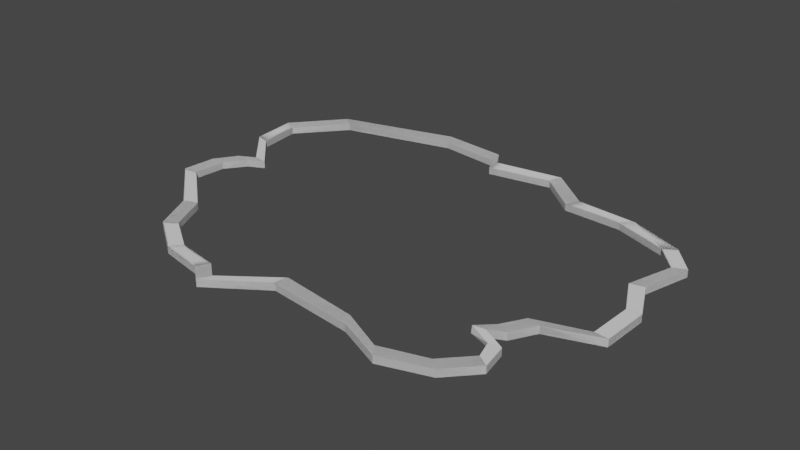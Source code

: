 # Source: barriers.blend  (saved by Blender 3.4.6; exported with 4.5.12 LTS)
import bpy
from mathutils import Matrix  # noqa: F401  (used for matrix-valued properties, if any)

bpy.ops.wm.read_factory_settings(use_empty=True)
scene = bpy.context.scene
scene.name = 'Scene'

# ---- collections
col_collection = bpy.data.collections.new('Collection'); scene.collection.children.link(col_collection)

# ---- world
world_world = bpy.data.worlds.new('World'); scene.world = world_world
world_world.use_nodes = True; world_world.node_tree.nodes.clear()
_N = world_world.node_tree.nodes; _L = world_world.node_tree.links
n0 = _N.new('ShaderNodeOutputWorld'); n0.name = 'World Output'; n0.location = (300, 300)
n1 = _N.new('ShaderNodeBackground'); n1.name = 'Background'; n1.location = (10, 300)
n1.inputs[0].default_value = (0.05088, 0.05088, 0.05088, 1.0)
_L.new(n1.outputs[0], n0.inputs[0])
n0.is_active_output = True
world_world.color = (0.05088, 0.05088, 0.05088)
world_world.use_sun_shadow = False
world_world.sun_shadow_jitter_overblur = 0.0

# ---- meshes
me_plane = bpy.data.meshes.new('Plane')
me_plane.from_pydata([(-1.212, 0.3254, 0.00799), (-1.198, -0.1972, 0.00799), (-0.8229, -0.647, 0.00799), (-0.6256, -0.7824, 0.00799), (-1.234, 0.5609, 0.00799), (-1.023, 0.8105, 0.00799), (-0.4309, 0.9747, 0.00799), (-0.04905, 0.8539, 0.00799), (0.2964, 0.9069, 0.00799), (0.5073, 0.7342, 0.00799), (1.082, 0.6001, 0.00799), (1.131, 0.2265, 0.00799), (0.964, -0.2923, 0.00799), (0.6065, -0.8505, 0.00799), (0.3858, -0.7559, 0.00799), (-0.04182, -0.7092, 0.00799), (-0.9199, -0.4439, 0.00799), (-0.3124, -0.8945, 0.00799), (0.8386, -0.7742, 0.00799), (0.9648, -0.639, 0.00799), (0.8969, -0.4101, 0.00799), (1.213, -0.2065, 0.00799), (1.197, 0.4658, 0.00799), (0.8137, 0.7092, 0.00799), (-1.027, 0.1232, 0.00799), (-1.183, -0.02876, 0.00799), (-0.09831, 0.9404, 0.00799), (0.8226, -0.4445, 0.00799), (0.9413, -0.5094, 0.00799), (1.223, 0.03034, 0.00799), (-1.109, 0.07991, 0.00799), (-0.4016, -0.8251, 0.00799), (-1.212, 0.3254, 0.04483), (-1.198, -0.1972, 0.04483), (-0.8229, -0.647, 0.04483), (-0.6256, -0.7824, 0.04483), (-1.234, 0.5609, 0.04483), (-1.023, 0.8105, 0.04483), (-0.4309, 0.9747, 0.04483), (-0.04905, 0.8539, 0.04483), (0.2964, 0.9069, 0.04483), (0.5073, 0.7342, 0.04483), (1.082, 0.6001, 0.04483), (1.131, 0.2265, 0.04483), (0.964, -0.2923, 0.04483), (0.6065, -0.8505, 0.04483), (0.3858, -0.7559, 0.04483), (-0.04182, -0.7092, 0.04483), (-0.9199, -0.4439, 0.04483), (-0.3124, -0.8945, 0.04483), (0.8386, -0.7742, 0.04483), (0.9648, -0.639, 0.04483), (0.8969, -0.4101, 0.04483), (1.213, -0.2065, 0.04483), (1.197, 0.4658, 0.04483), (0.8137, 0.7092, 0.04483), (-1.027, 0.1232, 0.04483), (-1.183, -0.02876, 0.04483), (-0.09831, 0.9404, 0.04483), (0.8226, -0.4445, 0.04483), (0.9413, -0.5094, 0.04483), (1.223, 0.03034, 0.04483), (-1.109, 0.07991, 0.04483), (-0.4016, -0.8251, 0.04483), (-1.144, 0.307, 0.0423), (-1.128, -0.1857, 0.04222), (-0.7672, -0.6032, 0.0418), (-0.5814, -0.7271, 0.04166), (-1.17, 0.5316, 0.04249), (-0.9676, 0.7665, 0.0424), (-0.4023, 0.9099, 0.04185), (-0.04499, 0.7832, 0.04112), (0.2744, 0.8396, 0.0415), (0.4671, 0.6759, 0.04128), (1.02, 0.5658, 0.04227), (1.061, 0.2126, 0.04208), (0.8962, -0.2717, 0.04168), (0.5654, -0.7928, 0.04179), (0.3536, -0.6929, 0.04109), (-0.03765, -0.6385, 0.04037), (-0.8561, -0.4131, 0.04172), (-0.289, -0.8277, 0.04148), (0.7865, -0.7262, 0.04205), (0.9057, -0.5999, 0.04209), (0.8325, -0.3807, 0.04161), (1.143, -0.1946, 0.04225), (1.131, 0.4402, 0.04236), (0.7603, 0.6626, 0.04189), (-0.9568, 0.1148, 0.04176), (-1.113, -0.02704, 0.04215), (-0.09095, 0.87, 0.04147), (0.7603, -0.4492, 0.04144), (0.879, -0.5122, 0.04187), (1.153, 0.02859, 0.04224), (-1.038, 0.07482, 0.04198), (-0.3706, -0.7614, 0.04137), (-1.144, 0.307, 0.008031), (-1.128, -0.1857, 0.008031), (-0.7672, -0.6032, 0.008031), (-0.5814, -0.7271, 0.008031), (-1.17, 0.5316, 0.008031), (-0.9676, 0.7665, 0.008031), (-0.4023, 0.9099, 0.008031), (-0.04499, 0.7832, 0.008031), (0.2744, 0.8396, 0.008031), (0.4671, 0.6759, 0.008031), (1.02, 0.5658, 0.008031), (1.061, 0.2126, 0.008031), (0.8962, -0.2717, 0.008031), (0.5654, -0.7928, 0.008031), (0.3536, -0.6929, 0.008031), (-0.03765, -0.6385, 0.008031), (-0.8561, -0.4131, 0.008031), (-0.289, -0.8277, 0.008031), (0.7865, -0.7262, 0.008031), (0.9057, -0.5999, 0.008031), (0.8325, -0.3807, 0.008031), (1.143, -0.1946, 0.008031), (1.131, 0.4402, 0.008031), (0.7603, 0.6626, 0.008031), (-0.9568, 0.1148, 0.008031), (-1.113, -0.02704, 0.008031), (-0.09095, 0.87, 0.008031), (0.7603, -0.455, 0.008031), (0.8712, -0.4953, 0.008031), (1.153, 0.02859, 0.008031), (-1.038, 0.07482, 0.008031), (-0.3706, -0.7614, 0.008031), (-1.027, 0.1232, 0.00799), (-1.027, 0.1232, 0.00799), (-1.212, 0.3254, 0.00799), (-1.212, 0.3254, 0.00799), (-1.234, 0.5609, 0.00799), (-1.234, 0.5609, 0.00799), (-0.6256, -0.7824, 0.00799), (-0.6256, -0.7824, 0.00799), (-0.8229, -0.647, 0.00799), (-0.8229, -0.647, 0.00799), (-0.9199, -0.4439, 0.00799), (-0.9199, -0.4439, 0.00799), (-1.198, -0.1972, 0.00799), (-1.198, -0.1972, 0.00799), (-1.023, 0.8105, 0.00799), (-1.023, 0.8105, 0.00799), (-0.4309, 0.9747, 0.00799), (-0.4309, 0.9747, 0.00799), (-0.09831, 0.9404, 0.00799), (-0.09831, 0.9404, 0.00799), (-0.04905, 0.8539, 0.00799), (-0.04905, 0.8539, 0.00799), (0.2964, 0.9069, 0.00799), (0.2964, 0.9069, 0.00799), (0.5073, 0.7342, 0.00799), (0.5073, 0.7342, 0.00799), (0.8137, 0.7092, 0.00799), (0.8137, 0.7092, 0.00799), (1.082, 0.6001, 0.00799), (1.082, 0.6001, 0.00799), (1.197, 0.4658, 0.00799), (1.197, 0.4658, 0.00799), (1.131, 0.2265, 0.00799), (1.131, 0.2265, 0.00799), (1.213, -0.2065, 0.00799), (1.213, -0.2065, 0.00799), (0.964, -0.2923, 0.00799), (0.964, -0.2923, 0.00799), (0.8386, -0.7742, 0.00799), (0.8386, -0.7742, 0.00799), (0.6065, -0.8505, 0.00799), (0.6065, -0.8505, 0.00799), (0.3858, -0.7559, 0.00799), (0.3858, -0.7559, 0.00799), (-0.04182, -0.7092, 0.00799), (-0.04182, -0.7092, 0.00799), (-0.3124, -0.8945, 0.00799), (-0.3124, -0.8945, 0.00799), (-0.4016, -0.8251, 0.00799), (-0.4016, -0.8251, 0.00799), (0.9648, -0.639, 0.00799), (0.9648, -0.639, 0.00799), (0.9413, -0.5094, 0.00799), (0.9413, -0.5094, 0.00799), (0.8969, -0.4101, 0.00799), (0.8969, -0.4101, 0.00799), (1.223, 0.03034, 0.00799), (1.223, 0.03034, 0.00799), (-1.109, 0.07991, 0.00799), (-1.109, 0.07991, 0.00799), (-1.183, -0.02876, 0.00799), (-1.183, -0.02876, 0.00799), (0.8226, -0.4445, 0.00799), (0.8226, -0.4445, 0.00799), (-0.04905, 0.8539, 0.04483), (-0.04905, 0.8539, 0.04483), (-0.04905, 0.8539, 0.04483), (-0.04905, 0.8539, 0.04483), (-0.04905, 0.8539, 0.04483), (-0.04905, 0.8539, 0.04483), (0.9648, -0.639, 0.04483), (0.9648, -0.639, 0.04483), (0.9648, -0.639, 0.04483), (0.9648, -0.639, 0.04483), (-1.023, 0.8105, 0.04483), (-1.023, 0.8105, 0.04483), (-1.023, 0.8105, 0.04483), (-1.023, 0.8105, 0.04483), (-1.023, 0.8105, 0.04483), (-0.4016, -0.8251, 0.04483), (-0.4016, -0.8251, 0.04483), (-0.4016, -0.8251, 0.04483), (-0.4016, -0.8251, 0.04483), (-0.4016, -0.8251, 0.04483), (-0.4016, -0.8251, 0.04483), (-0.3124, -0.8945, 0.04483), (-0.3124, -0.8945, 0.04483), (-0.3124, -0.8945, 0.04483), (-0.3124, -0.8945, 0.04483), (-0.6256, -0.7824, 0.04483), (-0.6256, -0.7824, 0.04483), (-0.6256, -0.7824, 0.04483), (-0.6256, -0.7824, 0.04483), (-0.6256, -0.7824, 0.04483), (-0.9199, -0.4439, 0.04483), (-0.9199, -0.4439, 0.04483), (-0.9199, -0.4439, 0.04483), (-0.9199, -0.4439, 0.04483), (-0.9199, -0.4439, 0.04483), (-0.9199, -0.4439, 0.04483), (-0.8229, -0.647, 0.04483), (-0.8229, -0.647, 0.04483), (-0.8229, -0.647, 0.04483), (-0.8229, -0.647, 0.04483), (0.9413, -0.5094, 0.04483), (0.9413, -0.5094, 0.04483), (0.9413, -0.5094, 0.04483), (0.9413, -0.5094, 0.04483), (0.9413, -0.5094, 0.04483), (-1.234, 0.5609, 0.04483), (-1.234, 0.5609, 0.04483), (-1.234, 0.5609, 0.04483), (-1.234, 0.5609, 0.04483), (-0.04182, -0.7092, 0.04483), (-0.04182, -0.7092, 0.04483), (-0.04182, -0.7092, 0.04483), (-0.04182, -0.7092, 0.04483), (-0.04182, -0.7092, 0.04483), (-0.04182, -0.7092, 0.04483), (0.8226, -0.4445, 0.04483), (0.8226, -0.4445, 0.04483), (0.8226, -0.4445, 0.04483), (0.8226, -0.4445, 0.04483), (0.8226, -0.4445, 0.04483), (0.8226, -0.4445, 0.04483), (0.8969, -0.4101, 0.04483), (0.8969, -0.4101, 0.04483), (0.8969, -0.4101, 0.04483), (0.8969, -0.4101, 0.04483), (0.8969, -0.4101, 0.04483), (-1.212, 0.3254, 0.04483), (-1.212, 0.3254, 0.04483), (-1.212, 0.3254, 0.04483), (-1.212, 0.3254, 0.04483), (-1.212, 0.3254, 0.04483), (0.3858, -0.7559, 0.04483), (0.3858, -0.7559, 0.04483), (0.3858, -0.7559, 0.04483), (0.3858, -0.7559, 0.04483), (0.3858, -0.7559, 0.04483), (-0.09831, 0.9404, 0.04483), (-0.09831, 0.9404, 0.04483), (-0.09831, 0.9404, 0.04483), (-0.09831, 0.9404, 0.04483), (-0.09831, 0.9404, 0.04483), (-0.4309, 0.9747, 0.04483), (-0.4309, 0.9747, 0.04483), (-0.4309, 0.9747, 0.04483), (-0.4309, 0.9747, 0.04483), (-0.4309, 0.9747, 0.04483), (0.6065, -0.8505, 0.04483), (0.6065, -0.8505, 0.04483), (0.6065, -0.8505, 0.04483), (0.6065, -0.8505, 0.04483), (0.6065, -0.8505, 0.04483), (0.8386, -0.7742, 0.04483), (0.8386, -0.7742, 0.04483), (0.8386, -0.7742, 0.04483), (0.8386, -0.7742, 0.04483), (0.8386, -0.7742, 0.04483), (-1.183, -0.02876, 0.04483), (-1.183, -0.02876, 0.04483), (-1.183, -0.02876, 0.04483), (-1.183, -0.02876, 0.04483), (-1.183, -0.02876, 0.04483), (-1.198, -0.1972, 0.04483), (-1.198, -0.1972, 0.04483), (-1.198, -0.1972, 0.04483), (-1.198, -0.1972, 0.04483), (0.964, -0.2923, 0.04483), (0.964, -0.2923, 0.04483), (0.964, -0.2923, 0.04483), (0.964, -0.2923, 0.04483), (0.964, -0.2923, 0.04483), (-1.027, 0.1232, 0.04483), (-1.027, 0.1232, 0.04483), (-1.027, 0.1232, 0.04483), (-1.027, 0.1232, 0.04483), (-1.027, 0.1232, 0.04483), (-1.027, 0.1232, 0.04483), (-1.109, 0.07991, 0.04483), (-1.109, 0.07991, 0.04483), (-1.109, 0.07991, 0.04483), (-1.109, 0.07991, 0.04483), (-1.109, 0.07991, 0.04483), (1.131, 0.2265, 0.04483), (1.131, 0.2265, 0.04483), (1.131, 0.2265, 0.04483), (1.131, 0.2265, 0.04483), (1.131, 0.2265, 0.04483), (1.131, 0.2265, 0.04483), (0.8137, 0.7092, 0.04483), (0.8137, 0.7092, 0.04483), (0.8137, 0.7092, 0.04483), (0.8137, 0.7092, 0.04483), (0.8137, 0.7092, 0.04483), (1.197, 0.4658, 0.04483), (1.197, 0.4658, 0.04483), (1.197, 0.4658, 0.04483), (1.197, 0.4658, 0.04483), (1.082, 0.6001, 0.04483), (1.082, 0.6001, 0.04483), (1.082, 0.6001, 0.04483), (1.082, 0.6001, 0.04483), (1.082, 0.6001, 0.04483), (0.5073, 0.7342, 0.04483), (0.5073, 0.7342, 0.04483), (0.5073, 0.7342, 0.04483), (0.5073, 0.7342, 0.04483), (0.5073, 0.7342, 0.04483), (0.5073, 0.7342, 0.04483), (0.2964, 0.9069, 0.04483), (0.2964, 0.9069, 0.04483), (0.2964, 0.9069, 0.04483), (0.2964, 0.9069, 0.04483), (1.213, -0.2065, 0.04483), (1.213, -0.2065, 0.04483), (1.213, -0.2065, 0.04483), (1.213, -0.2065, 0.04483), (1.223, 0.03034, 0.04483), (1.223, 0.03034, 0.04483), (1.223, 0.03034, 0.04483), (1.223, 0.03034, 0.04483), (1.223, 0.03034, 0.04483), (-0.9568, 0.1148, 0.04176), (-0.9568, 0.1148, 0.04176), (-0.9568, 0.1148, 0.04176), (-0.9568, 0.1148, 0.04176), (-0.9568, 0.1148, 0.04176), (-1.144, 0.307, 0.0423), (-1.144, 0.307, 0.0423), (-1.144, 0.307, 0.0423), (-1.144, 0.307, 0.0423), (-1.144, 0.307, 0.0423), (-1.17, 0.5316, 0.04249), (-1.17, 0.5316, 0.04249), (-1.17, 0.5316, 0.04249), (-1.17, 0.5316, 0.04249), (-1.17, 0.5316, 0.04249), (-0.5814, -0.7271, 0.04166), (-0.5814, -0.7271, 0.04166), (-0.5814, -0.7271, 0.04166), (-0.5814, -0.7271, 0.04166), (-0.5814, -0.7271, 0.04166), (-0.7672, -0.6032, 0.0418), (-0.7672, -0.6032, 0.0418), (-0.7672, -0.6032, 0.0418), (-0.7672, -0.6032, 0.0418), (-0.7672, -0.6032, 0.0418), (-0.8561, -0.4131, 0.04172), (-0.8561, -0.4131, 0.04172), (-0.8561, -0.4131, 0.04172), (-0.8561, -0.4131, 0.04172), (-0.8561, -0.4131, 0.04172), (-1.128, -0.1857, 0.04222), (-1.128, -0.1857, 0.04222), (-1.128, -0.1857, 0.04222), (-1.128, -0.1857, 0.04222), (-1.128, -0.1857, 0.04222), (-0.9676, 0.7665, 0.0424), (-0.9676, 0.7665, 0.0424), (-0.9676, 0.7665, 0.0424), (-0.9676, 0.7665, 0.0424), (-0.9676, 0.7665, 0.0424), (-0.4023, 0.9099, 0.04185), (-0.4023, 0.9099, 0.04185), (-0.4023, 0.9099, 0.04185), (-0.4023, 0.9099, 0.04185), (-0.4023, 0.9099, 0.04185), (-0.09095, 0.87, 0.04147), (-0.09095, 0.87, 0.04147), (-0.09095, 0.87, 0.04147), (-0.09095, 0.87, 0.04147), (-0.09095, 0.87, 0.04147), (-0.04499, 0.7832, 0.04112), (-0.04499, 0.7832, 0.04112), (-0.04499, 0.7832, 0.04112), (-0.04499, 0.7832, 0.04112), (-0.04499, 0.7832, 0.04112), (0.2744, 0.8396, 0.0415), (0.2744, 0.8396, 0.0415), (0.2744, 0.8396, 0.0415), (0.2744, 0.8396, 0.0415), (0.2744, 0.8396, 0.0415), (0.4671, 0.6759, 0.04128), (0.4671, 0.6759, 0.04128), (0.4671, 0.6759, 0.04128), (0.4671, 0.6759, 0.04128), (0.4671, 0.6759, 0.04128), (0.7603, 0.6626, 0.04189), (0.7603, 0.6626, 0.04189), (0.7603, 0.6626, 0.04189), (0.7603, 0.6626, 0.04189), (0.7603, 0.6626, 0.04189), (1.02, 0.5658, 0.04227), (1.02, 0.5658, 0.04227), (1.02, 0.5658, 0.04227), (1.02, 0.5658, 0.04227), (1.02, 0.5658, 0.04227), (1.131, 0.4402, 0.04236), (1.131, 0.4402, 0.04236), (1.131, 0.4402, 0.04236), (1.131, 0.4402, 0.04236), (1.131, 0.4402, 0.04236), (1.061, 0.2126, 0.04208), (1.061, 0.2126, 0.04208), (1.061, 0.2126, 0.04208), (1.061, 0.2126, 0.04208), (1.061, 0.2126, 0.04208), (1.143, -0.1946, 0.04225), (1.143, -0.1946, 0.04225), (1.143, -0.1946, 0.04225), (1.143, -0.1946, 0.04225), (1.143, -0.1946, 0.04225), (0.8962, -0.2717, 0.04168), (0.8962, -0.2717, 0.04168), (0.8962, -0.2717, 0.04168), (0.8962, -0.2717, 0.04168), (0.8962, -0.2717, 0.04168), (0.7865, -0.7262, 0.04205), (0.7865, -0.7262, 0.04205), (0.7865, -0.7262, 0.04205), (0.7865, -0.7262, 0.04205), (0.7865, -0.7262, 0.04205), (0.5654, -0.7928, 0.04179), (0.5654, -0.7928, 0.04179), (0.5654, -0.7928, 0.04179), (0.5654, -0.7928, 0.04179), (0.5654, -0.7928, 0.04179), (0.3536, -0.6929, 0.04109), (0.3536, -0.6929, 0.04109), (0.3536, -0.6929, 0.04109), (0.3536, -0.6929, 0.04109), (0.3536, -0.6929, 0.04109), (-0.03765, -0.6385, 0.04037), (-0.03765, -0.6385, 0.04037), (-0.03765, -0.6385, 0.04037), (-0.03765, -0.6385, 0.04037), (-0.03765, -0.6385, 0.04037), (-0.289, -0.8277, 0.04148), (-0.289, -0.8277, 0.04148), (-0.289, -0.8277, 0.04148), (-0.289, -0.8277, 0.04148), (-0.289, -0.8277, 0.04148), (-0.3706, -0.7614, 0.04137), (-0.3706, -0.7614, 0.04137), (-0.3706, -0.7614, 0.04137), (-0.3706, -0.7614, 0.04137), (-0.3706, -0.7614, 0.04137), (0.9057, -0.5999, 0.04209), (0.9057, -0.5999, 0.04209), (0.9057, -0.5999, 0.04209), (0.9057, -0.5999, 0.04209), (0.9057, -0.5999, 0.04209), (0.879, -0.5122, 0.04187), (0.879, -0.5122, 0.04187), (0.879, -0.5122, 0.04187), (0.879, -0.5122, 0.04187), (0.879, -0.5122, 0.04187), (0.8325, -0.3807, 0.04161), (0.8325, -0.3807, 0.04161), (0.8325, -0.3807, 0.04161), (0.8325, -0.3807, 0.04161), (0.8325, -0.3807, 0.04161), (1.153, 0.02859, 0.04224), (1.153, 0.02859, 0.04224), (1.153, 0.02859, 0.04224), (1.153, 0.02859, 0.04224), (1.153, 0.02859, 0.04224), (-1.038, 0.07482, 0.04198), (-1.038, 0.07482, 0.04198), (-1.038, 0.07482, 0.04198), (-1.038, 0.07482, 0.04198), (-1.038, 0.07482, 0.04198), (-1.113, -0.02704, 0.04215), (-1.113, -0.02704, 0.04215), (-1.113, -0.02704, 0.04215), (-1.113, -0.02704, 0.04215), (-1.113, -0.02704, 0.04215), (0.7603, -0.4492, 0.04144), (0.7603, -0.4492, 0.04144), (0.7603, -0.4492, 0.04144), (0.7603, -0.4492, 0.04144), (0.7603, -0.4492, 0.04144), (-0.9568, 0.1148, 0.008031), (-1.144, 0.307, 0.008031), (-1.144, 0.307, 0.008031), (-1.17, 0.5316, 0.008031), (-1.17, 0.5316, 0.008031), (-1.17, 0.5316, 0.008031), (-0.5814, -0.7271, 0.008031), (-0.5814, -0.7271, 0.008031), (-0.7672, -0.6032, 0.008031), (-0.7672, -0.6032, 0.008031), (-0.7672, -0.6032, 0.008031), (-0.8561, -0.4131, 0.008031), (-1.128, -0.1857, 0.008031), (-1.128, -0.1857, 0.008031), (-1.128, -0.1857, 0.008031), (-0.9676, 0.7665, 0.008031), (-0.9676, 0.7665, 0.008031), (-0.4023, 0.9099, 0.008031), (-0.4023, 0.9099, 0.008031), (-0.09095, 0.87, 0.008031), (-0.09095, 0.87, 0.008031), (-0.04499, 0.7832, 0.008031), (0.2744, 0.8396, 0.008031), (0.2744, 0.8396, 0.008031), (0.2744, 0.8396, 0.008031), (0.4671, 0.6759, 0.008031), (0.7603, 0.6626, 0.008031), (0.7603, 0.6626, 0.008031), (1.02, 0.5658, 0.008031), (1.02, 0.5658, 0.008031), (1.131, 0.4402, 0.008031), (1.131, 0.4402, 0.008031), (1.131, 0.4402, 0.008031), (1.061, 0.2126, 0.008031), (1.143, -0.1946, 0.008031), (1.143, -0.1946, 0.008031), (1.143, -0.1946, 0.008031), (0.8962, -0.2717, 0.008031), (0.8962, -0.2717, 0.008031), (0.7865, -0.7262, 0.008031), (0.7865, -0.7262, 0.008031), (0.5654, -0.7928, 0.008031), (0.5654, -0.7928, 0.008031), (0.3536, -0.6929, 0.008031), (0.3536, -0.6929, 0.008031), (-0.03765, -0.6385, 0.008031), (-0.289, -0.8277, 0.008031), (-0.289, -0.8277, 0.008031), (-0.289, -0.8277, 0.008031), (-0.3706, -0.7614, 0.008031), (0.9057, -0.5999, 0.008031), (0.9057, -0.5999, 0.008031), (0.9057, -0.5999, 0.008031), (0.8712, -0.4953, 0.008031), (0.8712, -0.4953, 0.008031), (0.8325, -0.3807, 0.008031), (0.8325, -0.3807, 0.008031), (1.153, 0.02859, 0.008031), (1.153, 0.02859, 0.008031), (-1.038, 0.07482, 0.008031), (-1.038, 0.07482, 0.008031), (-1.113, -0.02704, 0.008031), (-1.113, -0.02704, 0.008031), (0.7603, -0.455, 0.008031)], [], [(149, 339, 150), (165, 253, 182), (146, 192, 148), (180, 198, 179), (143, 273, 144), (178, 283, 167), (177, 217, 135), (133, 202, 142), (175, 207, 176), (189, 308, 187), (138, 293, 140), (173, 213, 174), (161, 347, 185), (134, 228, 136), (137, 222, 139), (191, 232, 181), (131, 237, 132), (171, 241, 172), (183, 247, 190), (128, 258, 130), (169, 263, 170), (145, 268, 147), (166, 278, 168), (141, 288, 188), (162, 297, 164), (186, 302, 129), (158, 313, 160), (153, 319, 155), (154, 328, 156), (157, 324, 159), (151, 333, 152), (184, 343, 163), (281, 447, 452), (271, 393, 398), (266, 453, 457), (303, 359, 259), (250, 488, 507), (244, 458, 462), (260, 364, 238), (249, 484, 234), (225, 373, 378), (218, 374, 229), (315, 494, 349), (243, 469, 214), (223, 384, 294), (311, 503, 498), (210, 468, 472), (205, 363, 387), (209, 369, 219), (286, 477, 448), (276, 388, 392), (233, 479, 200), (195, 397, 402), (256, 443, 487), (194, 409, 340), (348, 439, 345), (336, 408, 412), (330, 429, 326), (320, 424, 329), (335, 419, 321), (316, 427, 432), (305, 497, 353), (300, 437, 442), (291, 383, 502), (492, 548, 438), (414, 535, 537), (423, 544, 428), (417, 106, 422), (413, 119, 418), (434, 542, 545), (354, 571, 120), (444, 546, 549), (504, 525, 573), (454, 551, 553), (399, 530, 532), (459, 554, 555), (352, 96, 357), (509, 568, 575), (464, 556, 557), (358, 517, 362), (508, 124, 483), (379, 521, 112), (367, 522, 372), (433, 125, 493), (463, 560, 467), (377, 526, 382), (499, 574, 572), (474, 559, 561), (389, 516, 527), (473, 99, 368), (449, 562, 552), (394, 528, 529), (482, 564, 478), (404, 531, 533), (489, 550, 567), (403, 536, 407), (7, 196, 342), (12, 299, 254), (26, 269, 193), (28, 235, 201), (5, 204, 274), (19, 199, 285), (31, 211, 221), (4, 239, 203), (17, 215, 208), (25, 290, 310), (16, 226, 296), (15, 245, 216), (11, 317, 350), (3, 220, 231), (2, 230, 224), (27, 251, 236), (0, 262, 240), (14, 265, 242), (20, 255, 248), (24, 306, 261), (13, 280, 264), (6, 275, 270), (18, 284, 279), (1, 295, 289), (21, 344, 298), (30, 309, 304), (22, 325, 314), (9, 337, 322), (23, 323, 331), (10, 332, 327), (8, 341, 334), (29, 351, 346), (45, 50, 450), (58, 38, 395), (46, 282, 455), (56, 355, 361), (252, 257, 490), (246, 267, 460), (32, 360, 366), (59, 510, 486), (227, 34, 376), (35, 371, 375), (43, 435, 495), (47, 465, 471), (48, 380, 385), (312, 57, 505), (212, 49, 470), (206, 36, 365), (63, 475, 370), (287, 51, 480), (277, 37, 390), (60, 485, 481), (197, 272, 400), (52, 301, 445), (39, 405, 410), (61, 496, 441), (338, 40, 411), (42, 426, 431), (55, 420, 425), (41, 415, 421), (318, 54, 430), (307, 62, 500), (44, 53, 440), (292, 33, 386), (93, 569, 547), (416, 72, 104), (74, 541, 543), (87, 538, 540), (73, 105, 539), (436, 86, 118), (356, 501, 126), (446, 85, 117), (506, 65, 97), (456, 451, 114), (401, 70, 102), (461, 77, 109), (88, 512, 513), (511, 84, 116), (466, 78, 110), (64, 514, 515), (91, 123, 566), (381, 66, 98), (67, 518, 520), (75, 107, 570), (79, 111, 558), (80, 523, 524), (94, 89, 121), (476, 81, 113), (391, 68, 100), (95, 127, 519), (82, 83, 115), (396, 69, 101), (92, 565, 563), (406, 90, 122), (491, 76, 108), (71, 103, 534)])
_uv = me_plane.uv_layers.new(name='UVMap')
_uv.uv.foreach_set('vector', [0.0, 0.0, 0.0, 0.0, 0.0, 0.0, 0.0, 0.0, 0.0, 0.0, 0.0, 0.0, 0.0, 0.0, 0.0, 0.0, 0.0, 0.0, 0.0, 0.0, 0.0, 0.0, 0.0, 0.0, 0.0, 0.0, 0.0, 0.0, 0.0, 0.0, 0.0, 0.0, 0.0, 0.0, 0.0, 0.0, 0.0, 0.0, 0.0, 0.0, 0.0, 0.0, 0.0, 0.0, 0.0, 0.0, 0.0, 0.0, 0.0, 0.0, 0.0, 0.0, 0.0, 0.0, 0.0, 0.0, 0.0, 0.0, 0.0, 0.0, 0.0, 0.0, 0.0, 0.0, 0.0, 0.0, 0.0, 0.0, 0.0, 0.0, 0.0, 0.0, 0.0, 0.0, 0.0, 0.0, 0.0, 0.0, 0.0, 0.0, 0.0, 0.0, 0.0, 0.0, 0.0, 0.0, 0.0, 0.0, 0.0, 0.0, 0.0, 0.0, 0.0, 0.0, 0.0, 0.0, 0.0, 0.0, 0.0, 0.0, 0.0, 0.0, 0.0, 0.0, 0.0, 0.0, 0.0, 0.0, 0.0, 0.0, 0.0, 0.0, 0.0, 0.0, 0.0, 0.0, 0.0, 0.0, 0.0, 0.0, 0.0, 0.0, 0.0, 0.0, 0.0, 0.0, 0.0, 0.0, 0.0, 0.0, 0.0, 0.0, 0.0, 0.0, 0.0, 0.0, 0.0, 0.0, 0.0, 0.0, 0.0, 0.0, 0.0, 0.0, 0.0, 0.0, 0.0, 0.0, 0.0, 0.0, 0.0, 0.0, 0.0, 0.0, 0.0, 0.0, 0.0, 0.0, 0.0, 0.0, 0.0, 0.0, 0.0, 0.0, 0.0, 0.0, 0.0, 0.0, 0.0, 0.0, 0.0, 0.0, 0.0, 0.0, 0.0, 0.0, 0.0, 0.0, 0.0, 0.0, 0.0, 0.0, 0.0, 0.0, 0.0, 0.0, 0.0, 0.0, 0.0, 0.0, 0.0, 0.0, 0.0, 0.0, 0.0, 0.0, 0.0, 0.0, 0.0, 0.0, 0.0, 0.0, 0.0, 0.0, 0.0, 0.0, 0.0, 0.0, 0.0, 0.0, 0.0, 0.0, 0.0, 0.0, 0.0, 0.0, 0.0, 0.0, 0.0, 0.0, 0.0, 0.0, 0.0, 0.0, 0.0, 0.0, 0.0, 0.0, 0.0, 0.0, 0.0, 0.0, 0.0, 0.0, 0.0, 0.0, 0.0, 0.0, 0.0, 0.0, 0.0, 0.0, 0.0, 0.0, 0.0, 0.0, 0.0, 0.0, 0.0, 0.0, 0.0, 0.0, 0.0, 0.0, 0.0, 0.0, 0.0, 0.0, 0.0, 0.0, 0.0, 0.0, 0.0, 0.0, 0.0, 0.0, 0.0, 0.0, 0.0, 0.0, 0.0, 0.0, 0.0, 0.0, 0.0, 0.0, 0.0, 0.0, 0.0, 0.0, 0.0, 0.0, 0.0, 0.0, 0.0, 0.0, 0.0, 0.0, 0.0, 0.0, 0.0, 0.0, 0.0, 0.0, 0.0, 0.0, 0.0, 0.0, 0.0, 0.0, 0.0, 0.0, 0.0, 0.0, 0.0, 0.0, 0.0, 0.0, 0.0, 0.0, 0.0, 0.0, 0.0, 0.0, 0.0, 0.0, 0.0, 0.0, 0.0, 0.0, 0.0, 0.0, 0.0, 0.0, 0.0, 0.0, 0.0, 0.0, 0.0, 0.0, 0.0, 0.0, 0.0, 0.0, 0.0, 0.0, 0.0, 0.0, 0.0, 0.0, 0.0, 0.0, 0.0, 0.0, 0.0, 0.0, 0.0, 0.0, 0.0, 0.0, 0.0, 0.0, 0.0, 0.0, 0.0, 0.0, 0.0, 0.0, 0.0, 0.0, 0.0, 0.0, 0.0, 0.0, 0.0, 0.0, 0.0, 0.0, 0.0, 0.0, 0.0, 0.0, 0.0, 0.0, 0.0, 0.0, 0.0, 0.0, 0.0, 0.0, 0.0, 0.0, 0.0, 0.0, 0.0, 0.0, 0.0, 0.0, 0.0, 0.0, 0.0, 0.0, 0.0, 0.0, 0.0, 0.0, 0.0, 0.0, 0.0, 0.0, 0.0, 0.0, 0.0, 0.0, 0.0, 0.0, 0.0, 0.0, 0.0, 0.0, 0.0, 0.0, 0.0, 0.0, 0.0, 0.0, 0.0, 0.0, 0.0, 0.0, 0.0, 0.0, 0.0, 0.0, 0.0, 0.0, 0.0, 0.0, 0.0, 0.0, 0.0, 0.0, 0.0, 0.0, 0.0, 0.0, 0.0, 0.0, 0.0, 0.0, 0.0, 0.0, 0.0, 0.0, 0.0, 0.0, 0.0, 0.0, 0.0, 0.0, 0.0, 0.0, 0.0, 0.0, 0.0, 0.0, 0.0, 0.0, 0.0, 0.0, 0.0, 0.0, 0.0, 0.0, 0.0, 0.0, 0.0, 0.0, 0.0, 0.0, 0.0, 0.0, 0.0, 0.0, 0.0, 0.0, 0.0, 0.0, 0.0, 0.0, 0.0, 0.0, 0.0, 0.0, 0.0, 0.0, 0.0, 0.0, 0.0, 0.0, 0.0, 0.0, 0.0, 0.0, 0.0, 0.0, 0.0, 0.0, 0.0, 0.0, 0.0, 0.0, 0.0, 0.0, 0.0, 0.0, 0.0, 0.0, 0.0, 0.0, 0.0, 0.0, 0.0, 0.0, 0.0, 0.0, 0.0, 0.0, 0.0, 0.0, 0.0, 0.0, 0.0, 0.0, 0.0, 0.0, 0.0, 0.0, 0.0, 0.0, 0.0, 0.0, 0.0, 0.0, 0.0, 0.0, 0.0, 0.0, 0.0, 0.0, 0.0, 0.0, 0.0, 0.0, 0.0, 0.0, 0.0, 0.0, 0.0, 0.0, 0.0, 0.0, 0.0, 0.0, 0.0, 0.0, 0.0, 0.0, 0.0, 0.0, 0.0, 0.0, 0.0, 0.0, 0.0, 0.0, 0.0, 0.0, 0.0, 0.0, 0.0, 0.0, 0.0, 0.0, 0.0, 0.0, 0.0, 0.0, 0.0, 0.0, 0.0, 0.0, 0.0, 0.0, 0.0, 0.0, 0.0, 0.0, 0.0, 0.0, 0.0, 0.0, 0.0, 0.0, 0.0, 0.0, 0.0, 0.0, 0.0, 0.0, 0.0, 0.0, 0.0, 0.0, 0.0, 0.0, 0.0, 0.0, 0.0, 0.0, 0.0, 0.0, 0.0, 0.0, 0.0, 0.0, 0.0, 0.0, 0.0, 0.0, 0.0, 0.0, 0.0, 0.0, 0.0, 0.0, 0.0, 0.0, 0.0, 0.0, 0.0, 0.0, 0.0, 0.0, 0.0, 0.0, 0.0, 0.0, 0.0, 0.0, 0.0, 0.0, 0.0, 0.0, 0.0, 0.0, 0.0, 0.0, 0.0, 0.0, 0.0, 0.0, 0.0, 0.0, 0.0, 0.0, 0.0, 0.0, 0.0, 0.0, 0.0, 0.0, 0.0, 0.0, 0.0, 0.0, 0.0, 0.0, 0.0, 0.0, 0.0, 0.0, 0.0, 0.0, 0.0, 0.0, 0.0, 0.0, 0.0, 0.0, 0.0, 0.0, 0.0, 0.0, 0.0, 0.0, 0.0, 0.0, 0.0, 0.0, 0.0, 0.0, 0.0, 0.0, 0.0, 0.0, 0.0, 0.0, 0.0, 0.0, 0.0, 0.0, 0.0, 0.0, 0.0, 0.0, 0.0, 0.0, 0.0, 0.0, 0.0, 0.0, 0.0, 0.0, 0.0, 0.0, 0.0, 0.0, 0.0, 0.0, 0.0, 0.0, 0.0, 0.0, 0.0, 0.0, 0.0, 0.0, 0.0, 0.0, 0.0, 0.0, 0.0, 0.0, 0.0, 0.0, 0.0, 0.0, 0.0, 0.0, 0.0, 0.0, 0.0, 0.0, 0.0, 0.0, 0.0, 0.0, 0.0, 0.0, 0.0, 0.0, 0.0, 0.0, 0.0, 0.0, 0.0, 0.0, 0.0, 0.0, 0.0, 0.0, 0.0, 0.0, 0.0, 0.0, 0.0, 0.0, 0.0, 0.0, 0.0, 0.0, 0.0, 0.0, 0.0, 0.0, 0.0, 0.0, 0.0, 0.0, 0.0, 0.0, 0.0, 0.0, 0.0, 0.0, 0.0, 0.0, 0.0, 0.0, 0.0, 0.0, 0.0, 0.0, 0.0, 0.0, 0.0, 0.0, 0.0, 0.0, 0.0, 0.0, 0.0, 0.0, 0.0, 0.0, 0.0, 0.0, 0.0, 0.0, 0.0, 0.0, 0.0, 0.0, 0.0, 0.0, 0.0, 0.0, 0.0, 0.0, 0.0, 0.0, 0.0, 0.0, 0.0, 0.0, 0.0, 0.0, 0.0, 0.0, 0.0, 0.0, 0.0, 0.0, 0.0, 0.0, 0.0, 0.0, 0.0, 0.0, 0.0, 0.0, 0.0, 0.0, 0.0, 0.0, 0.0, 0.0, 0.0, 0.0, 0.0, 0.0, 0.0, 0.0, 0.0, 0.0, 0.0, 0.0, 0.0, 0.0, 0.0, 0.0, 0.0, 0.0, 0.0, 0.0, 0.0, 0.0, 0.0, 0.0, 0.0, 0.0, 0.0, 0.0, 0.0, 0.0, 0.0, 0.0, 0.0, 0.0, 0.0, 0.0, 0.0, 0.0, 0.0, 0.0, 0.0, 0.0, 0.0, 0.0, 0.0, 0.0, 0.0, 0.0, 0.0, 0.0, 0.0, 0.0, 0.0, 0.0, 0.0, 0.0, 0.0, 0.0, 0.0, 0.0, 0.0, 0.0, 0.0, 0.0, 0.0, 0.0, 0.0, 0.0, 0.0, 0.0, 0.0, 0.0, 0.0, 0.0, 0.0, 0.0, 0.0, 0.0, 0.0, 0.0, 0.0, 0.0, 0.0, 0.0, 0.0, 0.0, 0.0, 0.0, 0.0, 0.0, 0.0, 0.0, 0.0, 0.0, 0.0, 0.0, 0.0, 0.0, 0.0, 0.0, 0.0, 0.0, 0.0, 0.0, 0.0, 0.0, 0.0, 0.0, 0.0, 0.0, 0.0, 0.0, 0.0, 0.0, 0.0, 0.0, 0.0, 0.0, 0.0, 0.0, 0.0, 0.0, 0.0, 0.0, 0.0, 0.0, 0.0, 0.0, 0.0, 0.0, 0.0, 0.0, 0.0, 0.0, 0.0, 0.0, 0.0, 0.0, 0.0, 0.0, 0.0, 0.0, 0.0, 0.0, 0.0, 0.0, 0.0, 0.0, 0.0, 0.0, 0.0, 0.0, 0.0, 0.0, 0.0, 0.0, 0.0, 0.0, 0.0, 0.0, 0.0, 0.0, 0.0, 0.0, 0.0, 0.0, 0.0, 0.0, 0.0, 0.0, 0.0, 0.0, 0.0, 0.0, 0.0, 0.0, 0.0, 0.0, 0.0, 0.0, 0.0, 0.0, 0.0, 0.0, 0.0, 0.0, 0.0, 0.0, 0.0, 0.0, 0.0, 0.0, 0.0, 0.0, 0.0, 0.0, 0.0, 0.0, 0.0, 0.0, 0.0, 0.0, 0.0, 0.0, 0.0, 0.0, 0.0, 0.0, 0.0, 0.0, 0.0, 0.0, 0.0, 0.0, 0.0, 0.0, 0.0, 0.0, 0.0, 0.0, 0.0, 0.0, 0.0, 0.0, 0.0, 0.0, 0.0, 0.0, 0.0, 0.0, 0.0, 0.0, 0.0, 0.0, 0.0, 0.0, 0.0, 0.0, 0.0, 0.0, 0.0, 0.0, 0.0, 0.0, 0.0, 0.0, 0.0, 0.0, 0.0, 0.0, 0.0, 0.0, 0.0, 0.0, 0.0, 0.0, 0.0, 0.0, 0.0, 0.0, 0.0, 0.0, 0.0, 0.0, 0.0, 0.0, 0.0, 0.0, 0.0, 0.0, 0.0, 0.0, 0.0, 0.0, 0.0, 0.0, 0.0, 0.0, 0.0, 0.0, 0.0, 0.0, 0.0, 0.0, 0.0, 0.0, 0.0, 0.0, 0.0, 0.0, 0.0, 0.0, 0.0, 0.0, 0.0, 0.0, 0.0, 0.0, 0.0, 0.0, 0.0, 0.0, 0.0, 0.0, 0.0, 0.0])
me_plane.update()
me_plane_001 = bpy.data.meshes.new('Plane.001')
me_plane_001.from_pydata([(-1.212, 0.3254, 0.00799), (-1.198, -0.1972, 0.00799), (-0.8229, -0.647, 0.00799), (-0.6256, -0.7824, 0.00799), (-1.234, 0.5609, 0.00799), (-1.023, 0.8105, 0.00799), (-0.4309, 0.9747, 0.00799), (-0.04905, 0.8539, 0.00799), (0.2964, 0.9069, 0.00799), (0.5073, 0.7342, 0.00799), (1.082, 0.6001, 0.00799), (1.131, 0.2265, 0.00799), (0.964, -0.2923, 0.00799), (0.6065, -0.8505, 0.00799), (0.3858, -0.7559, 0.00799), (-0.04182, -0.7092, 0.00799), (-0.9199, -0.4439, 0.00799), (-0.3124, -0.8945, 0.00799), (0.8386, -0.7742, 0.00799), (0.9648, -0.639, 0.00799), (0.8969, -0.4101, 0.00799), (1.213, -0.2065, 0.00799), (1.197, 0.4658, 0.00799), (0.8137, 0.7092, 0.00799), (-1.027, 0.1232, 0.00799), (-1.183, -0.02876, 0.00799), (-0.09831, 0.9404, 0.00799), (0.8226, -0.4445, 0.00799), (0.9413, -0.5094, 0.00799), (1.223, 0.03034, 0.00799), (-1.109, 0.07991, 0.00799), (-0.4016, -0.8251, 0.00799), (-1.212, 0.3254, 0.04483), (-1.198, -0.1972, 0.04483), (-0.8229, -0.647, 0.04483), (-0.6256, -0.7824, 0.04483), (-1.234, 0.5609, 0.04483), (-1.023, 0.8105, 0.04483), (-0.4309, 0.9747, 0.04483), (-0.04905, 0.8539, 0.04483), (0.2964, 0.9069, 0.04483), (0.5073, 0.7342, 0.04483), (1.082, 0.6001, 0.04483), (1.131, 0.2265, 0.04483), (0.964, -0.2923, 0.04483), (0.6065, -0.8505, 0.04483), (0.3858, -0.7559, 0.04483), (-0.04182, -0.7092, 0.04483), (-0.9199, -0.4439, 0.04483), (-0.3124, -0.8945, 0.04483), (0.8386, -0.7742, 0.04483), (0.9648, -0.639, 0.04483), (0.8969, -0.4101, 0.04483), (1.213, -0.2065, 0.04483), (1.197, 0.4658, 0.04483), (0.8137, 0.7092, 0.04483), (-1.027, 0.1232, 0.04483), (-1.183, -0.02876, 0.04483), (-0.09831, 0.9404, 0.04483), (0.8226, -0.4445, 0.04483), (0.9413, -0.5094, 0.04483), (1.223, 0.03034, 0.04483), (-1.109, 0.07991, 0.04483), (-0.4016, -0.8251, 0.04483), (-1.144, 0.307, 0.0423), (-1.128, -0.1857, 0.04222), (-0.7672, -0.6032, 0.0418), (-0.5814, -0.7271, 0.04166), (-1.17, 0.5316, 0.04249), (-0.9676, 0.7665, 0.0424), (-0.4023, 0.9099, 0.04185), (-0.04499, 0.7832, 0.04112), (0.2744, 0.8396, 0.0415), (0.4671, 0.6759, 0.04128), (1.02, 0.5658, 0.04227), (1.061, 0.2126, 0.04208), (0.8962, -0.2717, 0.04168), (0.5654, -0.7928, 0.04179), (0.3536, -0.6929, 0.04109), (-0.03765, -0.6385, 0.04037), (-0.8561, -0.4131, 0.04172), (-0.289, -0.8277, 0.04148), (0.7865, -0.7262, 0.04205), (0.9057, -0.5999, 0.04209), (0.8325, -0.3807, 0.04161), (1.143, -0.1946, 0.04225), (1.131, 0.4402, 0.04236), (0.7603, 0.6626, 0.04189), (-0.9568, 0.1148, 0.04176), (-1.113, -0.02704, 0.04215), (-0.09095, 0.87, 0.04147), (0.7603, -0.4492, 0.04144), (0.879, -0.5122, 0.04187), (1.153, 0.02859, 0.04224), (-1.038, 0.07482, 0.04198), (-0.3706, -0.7614, 0.04137), (-1.144, 0.307, 0.008031), (-1.128, -0.1857, 0.008031), (-0.7672, -0.6032, 0.008031), (-0.5814, -0.7271, 0.008031), (-1.17, 0.5316, 0.008031), (-0.9676, 0.7665, 0.008031), (-0.4023, 0.9099, 0.008031), (-0.04499, 0.7832, 0.008031), (0.2744, 0.8396, 0.008031), (0.4671, 0.6759, 0.008031), (1.02, 0.5658, 0.008031), (1.061, 0.2126, 0.008031), (0.8962, -0.2717, 0.008031), (0.5654, -0.7928, 0.008031), (0.3536, -0.6929, 0.008031), (-0.03765, -0.6385, 0.008031), (-0.8561, -0.4131, 0.008031), (-0.289, -0.8277, 0.008031), (0.7865, -0.7262, 0.008031), (0.9057, -0.5999, 0.008031), (0.8325, -0.3807, 0.008031), (1.143, -0.1946, 0.008031), (1.131, 0.4402, 0.008031), (0.7603, 0.6626, 0.008031), (-0.9568, 0.1148, 0.008031), (-1.113, -0.02704, 0.008031), (-0.09095, 0.87, 0.008031), (0.7603, -0.455, 0.008031), (0.8712, -0.4953, 0.008031), (1.153, 0.02859, 0.008031), (-1.038, 0.07482, 0.008031), (-0.3706, -0.7614, 0.008031)], [], [(8, 7, 39, 40), (20, 12, 44, 52), (7, 26, 58, 39), (19, 28, 60, 51), (6, 5, 37, 38), (18, 19, 51, 50), (3, 31, 63, 35), (5, 4, 36, 37), (31, 17, 49, 63), (30, 25, 57, 62), (1, 16, 48, 33), (17, 15, 47, 49), (29, 11, 43, 61), (2, 3, 35, 34), (16, 2, 34, 48), (28, 27, 59, 60), (4, 0, 32, 36), (15, 14, 46, 47), (27, 20, 52, 59), (0, 24, 56, 32), (14, 13, 45, 46), (26, 6, 38, 58), (13, 18, 50, 45), (25, 1, 33, 57), (12, 21, 53, 44), (24, 30, 62, 56), (11, 22, 54, 43), (23, 9, 41, 55), (10, 23, 55, 42), (22, 10, 42, 54), (9, 8, 40, 41), (21, 29, 61, 53), (45, 50, 82, 77), (58, 38, 70, 90), (46, 45, 77, 78), (32, 56, 88, 64), (59, 52, 84, 91), (47, 46, 78, 79), (36, 32, 64, 68), (60, 59, 91, 92), (48, 34, 66, 80), (34, 35, 67, 66), (61, 43, 75, 93), (49, 47, 79, 81), (33, 48, 80, 65), (62, 57, 89, 94), (63, 49, 81, 95), (37, 36, 68, 69), (35, 63, 95, 67), (50, 51, 83, 82), (38, 37, 69, 70), (51, 60, 92, 83), (39, 58, 90, 71), (52, 44, 76, 84), (40, 39, 71, 72), (53, 61, 93, 85), (41, 40, 72, 73), (54, 42, 74, 86), (42, 55, 87, 74), (55, 41, 73, 87), (43, 54, 86, 75), (56, 62, 94, 88), (44, 53, 85, 76), (57, 33, 65, 89), (85, 93, 125, 117), (73, 72, 104, 105), (86, 74, 106, 118), (74, 87, 119, 106), (87, 73, 105, 119), (75, 86, 118, 107), (88, 94, 126, 120), (76, 85, 117, 108), (89, 65, 97, 121), (77, 82, 114, 109), (90, 70, 102, 122), (78, 77, 109, 110), (64, 88, 120, 96), (91, 84, 116, 123), (79, 78, 110, 111), (68, 64, 96, 100), (92, 91, 123, 124), (80, 66, 98, 112), (66, 67, 99, 98), (93, 75, 107, 125), (81, 79, 111, 113), (65, 80, 112, 97), (94, 89, 121, 126), (95, 81, 113, 127), (69, 68, 100, 101), (67, 95, 127, 99), (82, 83, 115, 114), (70, 69, 101, 102), (83, 92, 124, 115), (71, 90, 122, 103), (84, 76, 108, 116), (72, 71, 103, 104)])
_uv = me_plane_001.uv_layers.new(name='UVMap')
_uv.uv.foreach_set('vector', [0.0, 0.0, 0.0, 0.0, 0.0, 0.0, 0.0, 0.0, 0.0, 0.0, 0.0, 0.0, 0.0, 0.0, 0.0, 0.0, 0.0, 0.0, 0.0, 0.0, 0.0, 0.0, 0.0, 0.0, 0.0, 0.0, 0.0, 0.0, 0.0, 0.0, 0.0, 0.0, 0.0, 0.0, 0.0, 0.0, 0.0, 0.0, 0.0, 0.0, 0.0, 0.0, 0.0, 0.0, 0.0, 0.0, 0.0, 0.0, 0.0, 0.0, 0.0, 0.0, 0.0, 0.0, 0.0, 0.0, 0.0, 0.0, 0.0, 0.0, 0.0, 0.0, 0.0, 0.0, 0.0, 0.0, 0.0, 0.0, 0.0, 0.0, 0.0, 0.0, 0.0, 0.0, 0.0, 0.0, 0.0, 0.0, 0.0, 0.0, 0.0, 0.0, 0.0, 0.0, 0.0, 0.0, 0.0, 0.0, 0.0, 0.0, 0.0, 0.0, 0.0, 0.0, 0.0, 0.0, 0.0, 0.0, 0.0, 0.0, 0.0, 0.0, 0.0, 0.0, 0.0, 0.0, 0.0, 0.0, 0.0, 0.0, 0.0, 0.0, 0.0, 0.0, 0.0, 0.0, 0.0, 0.0, 0.0, 0.0, 0.0, 0.0, 0.0, 0.0, 0.0, 0.0, 0.0, 0.0, 0.0, 0.0, 0.0, 0.0, 0.0, 0.0, 0.0, 0.0, 0.0, 0.0, 0.0, 0.0, 0.0, 0.0, 0.0, 0.0, 0.0, 0.0, 0.0, 0.0, 0.0, 0.0, 0.0, 0.0, 0.0, 0.0, 0.0, 0.0, 0.0, 0.0, 0.0, 0.0, 0.0, 0.0, 0.0, 0.0, 0.0, 0.0, 0.0, 0.0, 0.0, 0.0, 0.0, 0.0, 0.0, 0.0, 0.0, 0.0, 0.0, 0.0, 0.0, 0.0, 0.0, 0.0, 0.0, 0.0, 0.0, 0.0, 0.0, 0.0, 0.0, 0.0, 0.0, 0.0, 0.0, 0.0, 0.0, 0.0, 0.0, 0.0, 0.0, 0.0, 0.0, 0.0, 0.0, 0.0, 0.0, 0.0, 0.0, 0.0, 0.0, 0.0, 0.0, 0.0, 0.0, 0.0, 0.0, 0.0, 0.0, 0.0, 0.0, 0.0, 0.0, 0.0, 0.0, 0.0, 0.0, 0.0, 0.0, 0.0, 0.0, 0.0, 0.0, 0.0, 0.0, 0.0, 0.0, 0.0, 0.0, 0.0, 0.0, 0.0, 0.0, 0.0, 0.0, 0.0, 0.0, 0.0, 0.0, 0.0, 0.0, 0.0, 0.0, 0.0, 0.0, 0.0, 0.0, 0.0, 0.0, 0.0, 0.0, 0.0, 0.0, 0.0, 0.0, 0.0, 0.0, 0.0, 0.0, 0.0, 0.0, 0.0, 0.0, 0.0, 0.0, 0.0, 0.0, 0.0, 0.0, 0.0, 0.0, 0.0, 0.0, 0.0, 0.0, 0.0, 0.0, 0.0, 0.0, 0.0, 0.0, 0.0, 0.0, 0.0, 0.0, 0.0, 0.0, 0.0, 0.0, 0.0, 0.0, 0.0, 0.0, 0.0, 0.0, 0.0, 0.0, 0.0, 0.0, 0.0, 0.0, 0.0, 0.0, 0.0, 0.0, 0.0, 0.0, 0.0, 0.0, 0.0, 0.0, 0.0, 0.0, 0.0, 0.0, 0.0, 0.0, 0.0, 0.0, 0.0, 0.0, 0.0, 0.0, 0.0, 0.0, 0.0, 0.0, 0.0, 0.0, 0.0, 0.0, 0.0, 0.0, 0.0, 0.0, 0.0, 0.0, 0.0, 0.0, 0.0, 0.0, 0.0, 0.0, 0.0, 0.0, 0.0, 0.0, 0.0, 0.0, 0.0, 0.0, 0.0, 0.0, 0.0, 0.0, 0.0, 0.0, 0.0, 0.0, 0.0, 0.0, 0.0, 0.0, 0.0, 0.0, 0.0, 0.0, 0.0, 0.0, 0.0, 0.0, 0.0, 0.0, 0.0, 0.0, 0.0, 0.0, 0.0, 0.0, 0.0, 0.0, 0.0, 0.0, 0.0, 0.0, 0.0, 0.0, 0.0, 0.0, 0.0, 0.0, 0.0, 0.0, 0.0, 0.0, 0.0, 0.0, 0.0, 0.0, 0.0, 0.0, 0.0, 0.0, 0.0, 0.0, 0.0, 0.0, 0.0, 0.0, 0.0, 0.0, 0.0, 0.0, 0.0, 0.0, 0.0, 0.0, 0.0, 0.0, 0.0, 0.0, 0.0, 0.0, 0.0, 0.0, 0.0, 0.0, 0.0, 0.0, 0.0, 0.0, 0.0, 0.0, 0.0, 0.0, 0.0, 0.0, 0.0, 0.0, 0.0, 0.0, 0.0, 0.0, 0.0, 0.0, 0.0, 0.0, 0.0, 0.0, 0.0, 0.0, 0.0, 0.0, 0.0, 0.0, 0.0, 0.0, 0.0, 0.0, 0.0, 0.0, 0.0, 0.0, 0.0, 0.0, 0.0, 0.0, 0.0, 0.0, 0.0, 0.0, 0.0, 0.0, 0.0, 0.0, 0.0, 0.0, 0.0, 0.0, 0.0, 0.0, 0.0, 0.0, 0.0, 0.0, 0.0, 0.0, 0.0, 0.0, 0.0, 0.0, 0.0, 0.0, 0.0, 0.0, 0.0, 0.0, 0.0, 0.0, 0.0, 0.0, 0.0, 0.0, 0.0, 0.0, 0.0, 0.0, 0.0, 0.0, 0.0, 0.0, 0.0, 0.0, 0.0, 0.0, 0.0, 0.0, 0.0, 0.0, 0.0, 0.0, 0.0, 0.0, 0.0, 0.0, 0.0, 0.0, 0.0, 0.0, 0.0, 0.0, 0.0, 0.0, 0.0, 0.0, 0.0, 0.0, 0.0, 0.0, 0.0, 0.0, 0.0, 0.0, 0.0, 0.0, 0.0, 0.0, 0.0, 0.0, 0.0, 0.0, 0.0, 0.0, 0.0, 0.0, 0.0, 0.0, 0.0, 0.0, 0.0, 0.0, 0.0, 0.0, 0.0, 0.0, 0.0, 0.0, 0.0, 0.0, 0.0, 0.0, 0.0, 0.0, 0.0, 0.0, 0.0, 0.0, 0.0, 0.0, 0.0, 0.0, 0.0, 0.0, 0.0, 0.0, 0.0, 0.0, 0.0, 0.0, 0.0, 0.0, 0.0, 0.0, 0.0, 0.0, 0.0, 0.0, 0.0, 0.0, 0.0, 0.0, 0.0, 0.0, 0.0, 0.0, 0.0, 0.0, 0.0, 0.0, 0.0, 0.0, 0.0, 0.0, 0.0, 0.0, 0.0, 0.0, 0.0, 0.0, 0.0, 0.0, 0.0, 0.0, 0.0, 0.0, 0.0, 0.0, 0.0, 0.0, 0.0, 0.0, 0.0, 0.0, 0.0, 0.0, 0.0, 0.0, 0.0, 0.0, 0.0, 0.0, 0.0, 0.0, 0.0, 0.0, 0.0, 0.0, 0.0, 0.0, 0.0, 0.0, 0.0, 0.0, 0.0, 0.0, 0.0, 0.0, 0.0, 0.0, 0.0, 0.0, 0.0, 0.0, 0.0, 0.0, 0.0, 0.0, 0.0, 0.0, 0.0, 0.0, 0.0, 0.0, 0.0, 0.0, 0.0, 0.0, 0.0, 0.0, 0.0, 0.0, 0.0, 0.0, 0.0, 0.0, 0.0, 0.0, 0.0, 0.0, 0.0, 0.0, 0.0, 0.0, 0.0, 0.0, 0.0, 0.0, 0.0, 0.0, 0.0, 0.0, 0.0, 0.0, 0.0, 0.0, 0.0, 0.0, 0.0, 0.0, 0.0, 0.0, 0.0, 0.0, 0.0, 0.0, 0.0, 0.0, 0.0, 0.0, 0.0, 0.0, 0.0, 0.0, 0.0, 0.0, 0.0, 0.0, 0.0, 0.0, 0.0, 0.0, 0.0, 0.0, 0.0, 0.0, 0.0, 0.0, 0.0, 0.0, 0.0, 0.0, 0.0, 0.0, 0.0, 0.0, 0.0, 0.0, 0.0, 0.0, 0.0, 0.0, 0.0, 0.0, 0.0, 0.0, 0.0, 0.0, 0.0, 0.0, 0.0])
me_plane_001.update()

# ---- objects
ob_barrier = bpy.data.objects.new('barrier', me_plane)
ob_barrier_making = bpy.data.objects.new('barrier.making', me_plane_001)

# ---- transforms, parenting, visibility, modifiers, constraints
ob_barrier.location = (0.0, 0.0, 0.002161)
ob_barrier.scale = (0.9105, 0.9105, 0.9105)
ob_barrier_making.location = (0.0, 0.0, 0.002161)
ob_barrier_making.scale = (0.9105, 0.9105, 0.9105)

# ---- collection membership
col_collection.objects.link(ob_barrier)
col_collection.objects.link(ob_barrier_making)

# ---- scene / render settings (as saved in the file)
scene.frame_start = 1; scene.frame_end = 250; scene.frame_set(1)
scene.render.engine = 'BLENDER_EEVEE_NEXT'
scene.cycles.sampling_pattern = 'TABULATED_SOBOL'
scene.cycles.use_light_tree = False
scene.view_settings.view_transform = 'Filmic'
bpy.context.view_layer.update()

# ---- added for rendering (the .blend has no active camera and no usable light): camera, sun
cam_auto = bpy.data.cameras.new('AutoCamera')
cam_auto.lens = 50.0
cam_auto.sensor_width = 36.0
cam_auto.clip_end = 1000.0
ob_auto_camera = bpy.data.objects.new('AutoCamera', cam_auto)
scene.collection.objects.link(ob_auto_camera)
ob_auto_camera.location = (2.59627, -3.08505, 2.10724)
ob_auto_camera.rotation_euler = (1.09748, -7.21219e-08, 0.694738)
scene.camera = ob_auto_camera
light_auto_sun = bpy.data.lights.new('AutoSun', 'SUN')
light_auto_sun.energy = 3.0
light_auto_sun.angle = 0.0523599
ob_auto_sun = bpy.data.objects.new('AutoSun', light_auto_sun)
scene.collection.objects.link(ob_auto_sun)
ob_auto_sun.rotation_euler = (0.872665, 0.174533, 0.523599)
bpy.context.view_layer.update()
